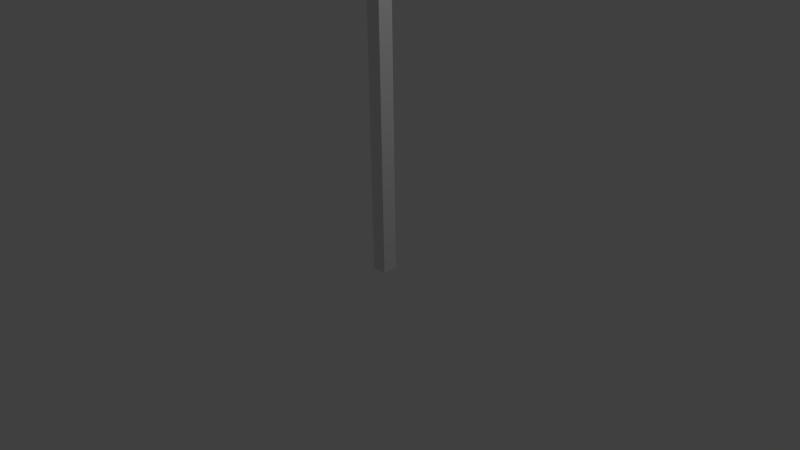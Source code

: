 # Source: corner.blend  (saved by Blender 2.76.0; exported with 4.5.12 LTS)
import bpy
from mathutils import Matrix  # noqa: F401  (used for matrix-valued properties, if any)

bpy.ops.wm.read_factory_settings(use_empty=True)
scene = bpy.context.scene
scene.name = 'Scene'

# ---- collections
col_collection_1 = bpy.data.collections.new('Collection 1'); scene.collection.children.link(col_collection_1)

# ---- world
world_world = bpy.data.worlds.new('World'); scene.world = world_world
world_world.color = (0.05088, 0.05088, 0.05088)
world_world.use_sun_shadow = False
world_world.sun_shadow_jitter_overblur = 0.0
world_world.cycles.sampling_method = 'MANUAL'
world_world.cycles.sample_map_resolution = 256

# ---- cameras
cam_camera = bpy.data.cameras.new('Camera')
cam_camera.clip_end = 100.0
cam_camera.lens = 35.0
cam_camera.sensor_width = 32.0
cam_camera.sensor_height = 18.0
cam_camera.ortho_scale = 7.314
cam_camera.dof.focus_distance = 0.0
cam_camera.dof.aperture_fstop = 128.0

# ---- lights
light_lamp = bpy.data.lights.new('Lamp', 'POINT')
light_lamp.transmission_factor = 0.0
light_lamp.cutoff_distance = 30.0
light_lamp.energy = 100.0
light_lamp.shadow_buffer_clip_start = 1.001
light_lamp.shadow_soft_size = 0.1
light_lamp.shadow_maximum_resolution = 0.006
light_lamp.use_absolute_resolution = True
light_lamp.cycles.use_multiple_importance_sampling = False

# ---- meshes
me_corner = bpy.data.meshes.new('Corner')
me_corner.from_pydata([(0.0, 0.0, 0.0), (0.2, 0.0, 0.0), (0.2, 4.0, 0.0), (0.0, 4.0, 0.0), (0.0, 0.0, -0.2), (0.2, 0.0, -0.2), (0.2, 4.0, -0.2), (0.0, 4.0, -0.2), (0.0, -0.2, -2.25e-16), (0.2, -0.2, -2.25e-16), (0.0, -0.2, -0.2), (0.2, -0.2, -0.2)], [], [(0, 1, 2, 3), (4, 7, 6, 5), (0, 3, 7, 4), (5, 1, 9, 11), (2, 1, 5, 6), (3, 2, 6, 7), (9, 8, 10, 11), (1, 0, 8, 9), (4, 5, 11, 10), (0, 4, 10, 8)])
me_corner.use_remesh_preserve_volume = False
me_corner.use_remesh_preserve_attributes = False
me_corner.use_mirror_vertex_groups = False
me_corner.update()

# ---- objects
ob_corner = bpy.data.objects.new('Corner', me_corner)
ob_lamp = bpy.data.objects.new('Lamp', light_lamp)
ob_camera = bpy.data.objects.new('Camera', cam_camera)

# ---- transforms, parenting, visibility, modifiers, constraints
ob_corner.location = (0.0, 0.0, 0.0)
ob_corner.rotation_euler = (1.571, -0.0, 0.0)
ob_corner.lineart.crease_threshold = 0.0
ob_lamp.location = (4.076, 1.005, 5.904)
ob_lamp.rotation_euler = (0.6503, 0.05522, 1.866)
ob_lamp.lock_rotations_4d = False
ob_lamp.empty_display_type = 'ARROWS'
ob_lamp.color = (0.0, 0.0, 0.0, 0.0)
ob_lamp.lineart.crease_threshold = 0.0
ob_camera.location = (7.481, -6.508, 5.344)
ob_camera.rotation_euler = (1.109, 0.01082, 0.8149)
ob_camera.lock_rotations_4d = False
ob_camera.empty_display_type = 'ARROWS'
ob_camera.color = (0.0, 0.0, 0.0, 0.0)
ob_camera.display_type = 'WIRE'
ob_camera.lineart.crease_threshold = 0.0

# ---- collection membership
col_collection_1.objects.link(ob_corner)
col_collection_1.objects.link(ob_lamp)
col_collection_1.objects.link(ob_camera)

# ---- scene / render settings (as saved in the file)
scene.camera = ob_camera
scene.frame_start = 1; scene.frame_end = 250; scene.frame_set(1)
scene.render.engine = 'BLENDER_EEVEE_NEXT'
scene.render.resolution_percentage = 50
scene.render.dither_intensity = 0.0
scene.cycles.use_denoising = False
scene.cycles.samples = 10
scene.cycles.sampling_pattern = 'TABULATED_SOBOL'
scene.cycles.light_sampling_threshold = 0.0
scene.cycles.use_adaptive_sampling = False
scene.cycles.use_light_tree = False
scene.cycles.blur_glossy = 0.0
scene.cycles.pixel_filter_type = 'GAUSSIAN'
scene.cycles.sample_clamp_indirect = 0.0
scene.view_settings.view_transform = 'Standard'
bpy.context.view_layer.update()
